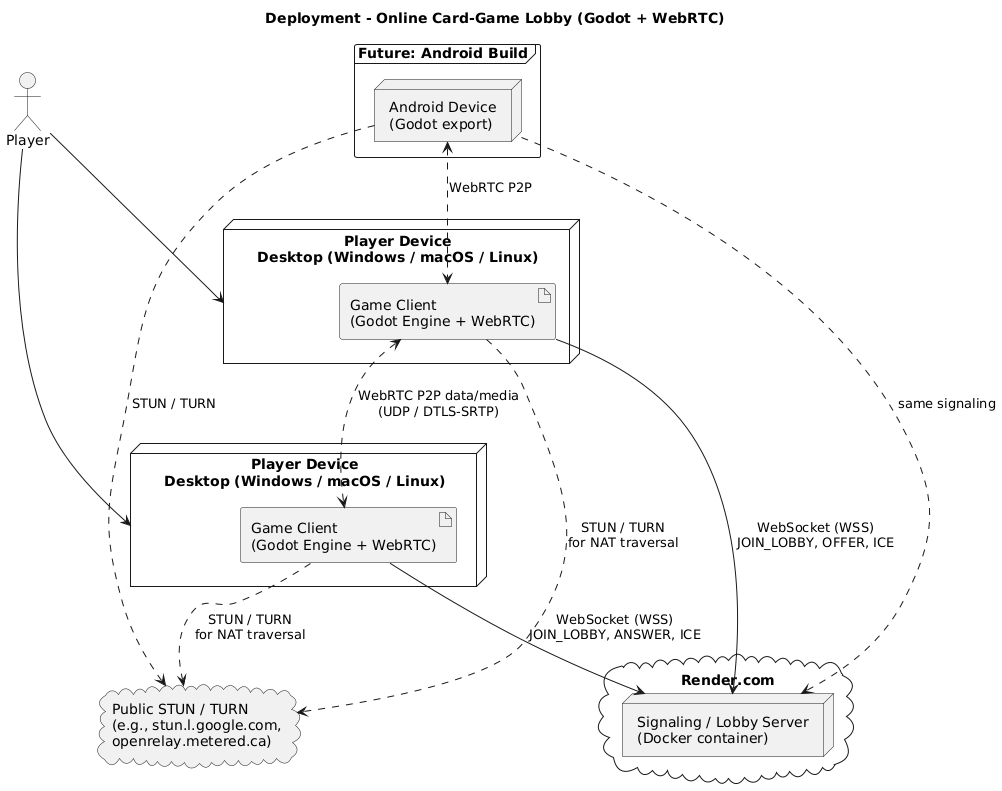

The diagram above was rendered by PlantUML. Its source (embedded in the PNG):
@startuml
title Deployment - Online Card-Game Lobby (Godot + WebRTC)

/'──────────  Clients  ──────────'/
actor Player
node "Player Device\nDesktop (Windows / macOS / Linux)" as ClientA {
  artifact "Game Client\n(Godot Engine + WebRTC)" as GameA
}
node "Player Device\nDesktop (Windows / macOS / Linux)" as ClientB {
  artifact "Game Client\n(Godot Engine + WebRTC)" as GameB
}
Player -down-> ClientA
Player -down-> ClientB

/'──────────  Backend  ──────────'/
cloud "Render.com" {
  node "Signaling / Lobby Server\n(Docker container)" as SigSrv
}

/'──────────  External services  ──────────'/
cloud "Public STUN / TURN\n(e.g., stun.l.google.com,\nopenrelay.metered.ca)" as StunTurn

/'──────────  Connections  ──────────'/
GameA --> SigSrv : WebSocket (WSS)\nJOIN_LOBBY, OFFER, ICE
GameB --> SigSrv : WebSocket (WSS)\nJOIN_LOBBY, ANSWER, ICE

GameA ..> StunTurn : STUN / TURN\nfor NAT traversal
GameB ..> StunTurn : STUN / TURN\nfor NAT traversal

GameA <..> GameB : WebRTC P2P data/media\n(UDP / DTLS-SRTP)

/'──────────  Planned Expansion  ──────────'/
frame "Future: Android Build" {
  node "Android Device\n(Godot export)" as AndroidClient
  AndroidClient ..> SigSrv : same signaling
  AndroidClient ..> StunTurn : STUN / TURN
  AndroidClient <..> GameA : WebRTC P2P
}
@enduml